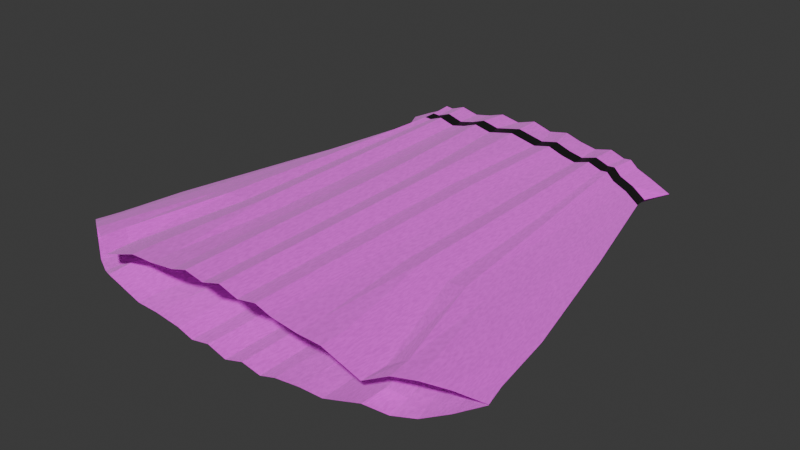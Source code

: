 # Source: skirt.blend  (saved by Blender 5.2.45; exported with 4.5.12 LTS)
import bpy
from mathutils import Matrix  # noqa: F401  (used for matrix-valued properties, if any)

bpy.ops.wm.read_factory_settings(use_empty=True)
scene = bpy.context.scene
scene.name = 'Scene'

# ---- images (referenced by path relative to the original .blend; pixels are not part of the script)
import os
ASSET_DIR = os.environ.get("B2B_ASSET_DIR", "")  # directory of the original .blend (textures are referenced by path, not embedded)
HERE = os.path.dirname(os.path.abspath(__file__))  # packed textures are extracted next to this script under _unpacked/

def load_image(name, relpath, width, height, colorspace="sRGB"):
    """Load a texture the original file referenced (path relative to the .blend, or extracted next to this script)."""
    p = next((c for c in (os.path.join(HERE, relpath), os.path.join(ASSET_DIR, relpath)) if relpath and os.path.exists(c)), "")
    if p:
        img = bpy.data.images.load(p, check_existing=True)
        img.name = name
    else:  # same state as the original file: an image datablock whose file is absent (Cycles renders it pink)
        img = bpy.data.images.new(name, width, height)
        img.source = "FILE"
        img.filepath = "//" + (relpath or name)
    img.colorspace_settings.name = colorspace
    return img
img_dye_white_png = load_image('dye_white.png', 'dye_white.png', 1024, 1024, 'sRGB')
img_dye_blue_png = load_image('dye_blue.png', 'dye_blue.png', 1024, 1024, 'sRGB')

# ---- materials (node trees are filled in below, after node groups)
mat_dress = bpy.data.materials.new('Dress')
mat_dress.diffuse_color = (0.42, 0.018, 0.012, 1.0)
mat_dressalt = bpy.data.materials.new('DressAlt')
mat_dressalt.diffuse_color = (0.42, 0.018, 0.012, 1.0)
mat_rim = bpy.data.materials.new('Rim')

# ---- material node trees
mat_dress.use_nodes = True; mat_dress.node_tree.nodes.clear()
_N = mat_dress.node_tree.nodes; _L = mat_dress.node_tree.links
n0 = _N.new('ShaderNodeOutputMaterial'); n0.name = 'Material Output'; n0.location = (825, 95)
n0.label = 'Cloth surface'
n1 = _N.new('ShaderNodeBsdfPrincipled'); n1.name = 'Principled BSDF'; n1.location = (575, 95)
n1.label = 'Matte dyed linen'
n1.inputs[2].default_value = 0.88
n1.inputs[10].default_value = 0.005
n1.inputs[24].default_value = 0.24
n1.inputs[25].default_value = 0.8
n2 = _N.new('ShaderNodeTexCoord'); n2.name = 'Texture Coordinate'; n2.location = (-975, -5)
n2.label = 'Fabric coordinates'
n3 = _N.new('ShaderNodeTexWave'); n3.name = 'Wave Texture'; n3.location = (-725, 95)
n3.label = 'Woven threads X'
n3.width = 160
n3.inputs[1].default_value = 95.0
n3.inputs[2].default_value = 0.6
n4 = _N.new('ShaderNodeTexWave'); n4.name = 'Wave Texture.001'; n4.location = (-725, -125)
n4.label = 'Woven threads Y'
n4.width = 160
n4.bands_direction = 'Y'
n4.inputs[1].default_value = 95.0
n4.inputs[2].default_value = 0.6
n5 = _N.new('ShaderNodeMath'); n5.name = 'Math'; n5.location = (-425, -85)
n5.label = 'Crossed warp and weft'
n5.operation = 'MULTIPLY'
n6 = _N.new('ShaderNodeBump'); n6.name = 'Bump'; n6.location = (275, -155)
n6.label = 'Fine thread relief'
n6.inputs[0].default_value = 0.22
n6.inputs[1].default_value = 0.0012
n7 = _N.new('ShaderNodeTexNoise'); n7.name = 'Noise Texture'; n7.location = (-425, 345)
n7.label = 'Uneven natural fibers'
n7.width = 160
n7.inputs[2].default_value = 65.0
n8 = _N.new('ShaderNodeValToRGB'); n8.name = 'Color Ramp'; n8.location = (-75, 345)
n8.label = 'Dyed fiber variation'
while len(n8.color_ramp.elements) > 1: n8.color_ramp.elements.remove(n8.color_ramp.elements[-1])
n8.color_ramp.elements[0].position = 0.0; n8.color_ramp.elements[0].color = (0.72, 0.72, 0.72, 1.0)
_e = n8.color_ramp.elements.new(1.0); _e.color = (1.18, 1.18, 1.18, 1.0)
n9 = _N.new('ShaderNodeMixRGB'); n9.name = 'Mix (Legacy)'; n9.location = (275, 345)
n9.label = 'Dyed cloth fibers'
n9.blend_type = 'MULTIPLY'
n9.inputs[0].default_value = 1.0
n10 = _N.new('ShaderNodeTexImage'); n10.name = 'Dye'; n10.location = (-250, 500)
n10.label = 'Variant dye'
n10.image = img_dye_white_png
_L.new(n1.outputs[0], n0.inputs[0])
_L.new(n2.outputs[0], n3.inputs[0])
_L.new(n2.outputs[0], n4.inputs[0])
_L.new(n3.outputs[1], n5.inputs[0])
_L.new(n4.outputs[1], n5.inputs[1])
_L.new(n5.outputs[0], n6.inputs[3])
_L.new(n6.outputs[0], n1.inputs[5])
_L.new(n2.outputs[0], n7.inputs[0])
_L.new(n7.outputs[0], n8.inputs[0])
_L.new(n8.outputs[0], n9.inputs[1])
_L.new(n9.outputs[0], n1.inputs[0])
_L.new(n10.outputs[0], n9.inputs[2])
n0.is_active_output = True
mat_dressalt.use_nodes = True; mat_dressalt.node_tree.nodes.clear()
_N = mat_dressalt.node_tree.nodes; _L = mat_dressalt.node_tree.links
n0 = _N.new('ShaderNodeOutputMaterial'); n0.name = 'Material Output'; n0.location = (825, 95)
n0.label = 'Cloth surface'
n1 = _N.new('ShaderNodeBsdfPrincipled'); n1.name = 'Principled BSDF'; n1.location = (575, 95)
n1.label = 'Matte dyed linen'
n1.inputs[2].default_value = 0.88
n1.inputs[10].default_value = 0.005
n1.inputs[24].default_value = 0.24
n1.inputs[25].default_value = 0.8
n2 = _N.new('ShaderNodeTexCoord'); n2.name = 'Texture Coordinate'; n2.location = (-975, -5)
n2.label = 'Fabric coordinates'
n3 = _N.new('ShaderNodeTexWave'); n3.name = 'Wave Texture'; n3.location = (-725, 95)
n3.label = 'Woven threads X'
n3.width = 160
n3.inputs[1].default_value = 95.0
n3.inputs[2].default_value = 0.6
n4 = _N.new('ShaderNodeTexWave'); n4.name = 'Wave Texture.001'; n4.location = (-725, -125)
n4.label = 'Woven threads Y'
n4.width = 160
n4.bands_direction = 'Y'
n4.inputs[1].default_value = 95.0
n4.inputs[2].default_value = 0.6
n5 = _N.new('ShaderNodeMath'); n5.name = 'Math'; n5.location = (-425, -85)
n5.label = 'Crossed warp and weft'
n5.operation = 'MULTIPLY'
n6 = _N.new('ShaderNodeBump'); n6.name = 'Bump'; n6.location = (275, -155)
n6.label = 'Fine thread relief'
n6.inputs[0].default_value = 0.22
n6.inputs[1].default_value = 0.0012
n7 = _N.new('ShaderNodeTexNoise'); n7.name = 'Noise Texture'; n7.location = (-425, 345)
n7.label = 'Uneven natural fibers'
n7.width = 160
n7.inputs[2].default_value = 65.0
n8 = _N.new('ShaderNodeValToRGB'); n8.name = 'Color Ramp'; n8.location = (-75, 345)
n8.label = 'Dyed fiber variation'
while len(n8.color_ramp.elements) > 1: n8.color_ramp.elements.remove(n8.color_ramp.elements[-1])
n8.color_ramp.elements[0].position = 0.0; n8.color_ramp.elements[0].color = (0.72, 0.72, 0.72, 1.0)
_e = n8.color_ramp.elements.new(1.0); _e.color = (1.18, 1.18, 1.18, 1.0)
n9 = _N.new('ShaderNodeMixRGB'); n9.name = 'Mix (Legacy)'; n9.location = (275, 345)
n9.label = 'Dyed cloth fibers'
n9.blend_type = 'MULTIPLY'
n9.inputs[0].default_value = 1.0
n10 = _N.new('ShaderNodeTexImage'); n10.name = 'Dye'; n10.location = (-250, 500)
n10.label = 'Variant dye'
n10.image = img_dye_blue_png
_L.new(n1.outputs[0], n0.inputs[0])
_L.new(n2.outputs[0], n3.inputs[0])
_L.new(n2.outputs[0], n4.inputs[0])
_L.new(n3.outputs[1], n5.inputs[0])
_L.new(n4.outputs[1], n5.inputs[1])
_L.new(n5.outputs[0], n6.inputs[3])
_L.new(n6.outputs[0], n1.inputs[5])
_L.new(n2.outputs[0], n7.inputs[0])
_L.new(n7.outputs[0], n8.inputs[0])
_L.new(n8.outputs[0], n9.inputs[1])
_L.new(n9.outputs[0], n1.inputs[0])
_L.new(n10.outputs[0], n9.inputs[2])
n0.is_active_output = True
mat_rim.use_nodes = True; mat_rim.node_tree.nodes.clear()
_N = mat_rim.node_tree.nodes; _L = mat_rim.node_tree.links
n0 = _N.new('ShaderNodeBsdfPrincipled'); n0.name = 'Principled BSDF'; n0.location = (-200, 100)
n0.inputs[0].default_value = (0.007113, 0.007113, 0.007113, 1.0)
n0.inputs[10].default_value = 0.005
n1 = _N.new('ShaderNodeOutputMaterial'); n1.name = 'Material Output'; n1.location = (200, 100)
_L.new(n0.outputs[0], n1.inputs[0])
n1.is_active_output = True

# ---- world
world_world = bpy.data.worlds.new('World'); scene.world = world_world
world_world.use_nodes = True; world_world.node_tree.nodes.clear()
_N = world_world.node_tree.nodes; _L = world_world.node_tree.links
n0 = _N.new('ShaderNodeOutputWorld'); n0.name = 'World Output'; n0.location = (200, 100)
n1 = _N.new('ShaderNodeBackground'); n1.name = 'Background'; n1.location = (-200, 100)
n1.inputs[0].default_value = (0.05088, 0.05088, 0.05088, 1.0)
_L.new(n1.outputs[0], n0.inputs[0])
n0.is_active_output = True
world_world.color = (0.05088, 0.05088, 0.05088)
world_world.sun_shadow_jitter_overblur = 0.0

# ---- meshes
me_plane = bpy.data.meshes.new('Plane')
me_plane.from_pydata([(-1.0, -1.0, 0.0), (1.0, -1.0, 0.0), (-1.0, 1.0, 0.0), (1.0, 1.0, 0.0)], [], [(0, 1, 3, 2)])
_uv = me_plane.uv_layers.new(name='UVMap')
_uv.uv.foreach_set('vector', [0.0, 0.0, 1.0, 0.0, 1.0, 1.0, 0.0, 1.0])
me_plane.update()
me_plane_005 = bpy.data.meshes.new('Plane.005')
me_plane_005.from_pydata([(0.0, -1.166, 0.09543), (1.223, -1.041, 0.0009499), (0.5854, -1.166, 0.06336), (0.0, -0.421, 0.09543), (0.9981, -1.115, 0.04448), (0.971, -0.421, 0.0), (0.3113, -1.166, 0.07467), (0.5019, -0.421, 0.07737), (0.3113, -0.421, 0.07467), (0.7339, -0.421, 0.04614), (0.0, -0.7934, 0.09543), (1.108, -1.079, 0.02729), (0.8015, -0.04859, 0.0), (0.4528, -1.166, 0.06552), (0.4955, -0.04859, 0.07844), (0.0, -0.04859, 0.09543), (0.7952, -1.166, 0.0269), (1.14, -0.7934, 0.0), (0.2175, -1.166, 0.08943), (0.5019, -0.7934, 0.07737), (0.3278, -0.04859, 0.07467), (0.3113, -0.7934, 0.07467), (0.2175, -0.421, 0.08943), (0.404, -0.421, 0.06552), (0.6488, -0.04859, 0.04614), (0.8473, -0.7934, 0.04614), (0.6135, -0.421, 0.05737), (0.8524, -0.421, 0.02767), (0.9936, -0.7934, 0.02767), (0.6399, -0.7934, 0.05295), (0.57, -0.04859, 0.06467), (0.404, -0.7934, 0.06552), (0.2175, -0.7934, 0.08943), (0.2457, -0.04859, 0.08943), (0.4089, -0.04859, 0.06552), (0.7282, -0.04859, 0.02767), (0.8681, 0.02489, 0.0), (0.5019, 0.02489, 0.07737), (0.3113, 0.02489, 0.07467), (0.6674, 0.02489, 0.04614), (0.0, 0.02489, 0.09543), (0.582, 0.02489, 0.06266), (0.2175, 0.02489, 0.08943), (0.404, 0.02489, 0.06552), (0.7527, 0.02489, 0.02767), (0.1088, -0.421, 0.07865), (0.1088, -1.166, 0.07865), (0.1088, -0.7934, 0.07865), (0.1507, -0.04859, 0.07865), (0.1088, 0.02489, 0.07865), (0.0, -1.094, 0.09543), (1.192, -0.9749, 0.001087), (0.5854, -1.094, 0.06336), (0.3113, -1.094, 0.07467), (0.964, -1.052, 0.04614), (1.094, -1.035, 0.02767), (0.803, -1.094, 0.02558), (0.4528, -1.094, 0.06552), (0.2175, -1.094, 0.08943), (0.1088, -1.094, 0.07865), (0.0, -0.08764, 0.09543), (0.8031, -0.08764, 0.0), (0.4955, -0.08764, 0.07844), (0.3278, -0.08764, 0.07467), (0.6501, -0.08764, 0.04614), (0.5706, -0.08764, 0.06457), (0.2457, -0.08764, 0.08943), (0.4089, -0.08764, 0.06552), (0.7301, -0.08764, 0.02767), (0.1507, -0.08764, 0.07865), (0.8967, -1.14, 0.04628), (0.6737, -0.421, 0.06234), (0.7436, -0.7934, 0.06013), (0.6094, -0.04859, 0.06599), (0.6247, 0.02489, 0.06499), (0.8835, -1.073, 0.04645), (0.6103, -0.08764, 0.06594)], [], [(32, 21, 8, 22), (31, 19, 7, 23), (72, 25, 9, 71), (28, 17, 5, 27), (25, 28, 27, 9), (54, 55, 28, 25), (55, 51, 17, 28), (19, 29, 26, 7), (52, 56, 29, 19), (75, 54, 25, 72), (62, 65, 30, 14), (76, 64, 24, 73), (21, 31, 23, 8), (53, 57, 31, 21), (57, 52, 19, 31), (47, 32, 22, 45), (59, 58, 32, 47), (58, 53, 21, 32), (69, 66, 33, 48), (66, 63, 20, 33), (63, 67, 34, 20), (67, 62, 14, 34), (64, 68, 35, 24), (68, 61, 12, 35), (24, 35, 44, 39), (20, 34, 43, 38), (48, 33, 42, 49), (14, 30, 41, 37), (73, 24, 39, 74), (33, 20, 38, 42), (34, 14, 37, 43), (35, 12, 36, 44), (15, 48, 49, 40), (60, 69, 48, 15), (50, 59, 47, 10), (10, 47, 45, 3), (0, 46, 59, 50), (18, 6, 53, 58), (46, 18, 58, 59), (13, 2, 52, 57), (6, 13, 57, 53), (70, 4, 54, 75), (2, 16, 56, 52), (11, 1, 51, 55), (4, 11, 55, 54), (3, 45, 69, 60), (27, 5, 61, 68), (9, 27, 68, 64), (23, 7, 62, 67), (8, 23, 67, 63), (22, 8, 63, 66), (45, 22, 66, 69), (71, 9, 64, 76), (7, 26, 65, 62), (26, 71, 76, 65), (16, 70, 75, 56), (30, 73, 74, 41), (65, 76, 73, 30), (56, 75, 72, 29), (29, 72, 71, 26)])
me_plane_005.polygons.foreach_set('material_index', [1, 0, 1, 0, 0, 0, 0, 1, 1, 1, 2, 2, 0, 0, 0, 1, 1, 1, 2, 2, 2, 2, 2, 2, 0, 0, 1, 1, 1, 1, 0, 0, 0, 2, 0, 0, 0, 1, 1, 0, 0, 1, 1, 0, 0, 0, 0, 0, 0, 0, 1, 1, 1, 1, 1, 1, 1, 2, 1, 1])
_uv = me_plane_005.uv_layers.new(name='UVMap')
_uv.uv.foreach_set('vector', [0.06096, 0.186, 0.1219, 0.186, 0.1219, 0.3719, 0.06096, 0.3719, 0.1829, 0.186, 0.2438, 0.186, 0.2438, 0.3719, 0.1829, 0.3719, 0.5274, 0.186, 0.6219, 0.186, 0.6219, 0.3719, 0.5274, 0.3719, 0.811, 0.186, 1.0, 0.186, 1.0, 0.3719, 0.811, 0.3719, 0.6219, 0.186, 0.811, 0.186, 0.811, 0.3719, 0.6219, 0.3719, 0.6219, 0.03581, 0.811, 0.03581, 0.811, 0.186, 0.6219, 0.186, 0.811, 0.03581, 1.0, 0.03581, 1.0, 0.186, 0.811, 0.186, 0.2438, 0.186, 0.4329, 0.186, 0.4329, 0.3719, 0.2438, 0.3719, 0.2438, 0.03581, 0.4329, 0.03581, 0.4329, 0.186, 0.2438, 0.186, 0.5274, 0.03581, 0.6219, 0.03581, 0.6219, 0.186, 0.5274, 0.186, 0.2438, 0.5532, 0.4329, 0.5532, 0.4329, 0.5579, 0.2438, 0.5579, 0.5274, 0.5532, 0.6219, 0.5532, 0.6219, 0.5579, 0.5274, 0.5579, 0.1219, 0.186, 0.1829, 0.186, 0.1829, 0.3719, 0.1219, 0.3719, 0.1219, 0.03581, 0.1829, 0.03581, 0.1829, 0.186, 0.1219, 0.186, 0.1829, 0.03581, 0.2438, 0.03581, 0.2438, 0.186, 0.1829, 0.186, 0.03048, 0.186, 0.06096, 0.186, 0.06096, 0.3719, 0.03048, 0.3719, 0.03048, 0.03581, 0.06096, 0.03581, 0.06096, 0.186, 0.03048, 0.186, 0.06096, 0.03581, 0.1219, 0.03581, 0.1219, 0.186, 0.06096, 0.186, 0.03048, 0.5532, 0.06096, 0.5532, 0.06096, 0.5579, 0.03048, 0.5579, 0.06096, 0.5532, 0.1219, 0.5532, 0.1219, 0.5579, 0.06096, 0.5579, 0.1219, 0.5532, 0.1829, 0.5532, 0.1829, 0.5579, 0.1219, 0.5579, 0.1829, 0.5532, 0.2438, 0.5532, 0.2438, 0.5579, 0.1829, 0.5579, 0.6219, 0.5532, 0.811, 0.5532, 0.811, 0.5579, 0.6219, 0.5579, 0.811, 0.5532, 1.0, 0.5532, 1.0, 0.5579, 0.811, 0.5579, 0.6219, 0.5579, 0.811, 0.5579, 0.811, 0.5946, 0.6219, 0.5946, 0.1219, 0.5579, 0.1829, 0.5579, 0.1829, 0.5946, 0.1219, 0.5946, 0.03048, 0.5579, 0.06096, 0.5579, 0.06096, 0.5946, 0.03048, 0.5946, 0.2438, 0.5579, 0.4329, 0.5579, 0.4329, 0.5946, 0.2438, 0.5946, 0.5274, 0.5579, 0.6219, 0.5579, 0.6219, 0.5946, 0.5274, 0.5946, 0.06096, 0.5579, 0.1219, 0.5579, 0.1219, 0.5946, 0.06096, 0.5946, 0.1829, 0.5579, 0.2438, 0.5579, 0.2438, 0.5946, 0.1829, 0.5946, 0.811, 0.5579, 1.0, 0.5579, 1.0, 0.5946, 0.811, 0.5946, 0.0, 0.5579, 0.03048, 0.5579, 0.03048, 0.5946, 0.0, 0.5946, 0.0, 0.5532, 0.03048, 0.5532, 0.03048, 0.5579, 0.0, 0.5579, 0.0, 0.03581, 0.03048, 0.03581, 0.03048, 0.186, 0.0, 0.186, 0.0, 0.186, 0.03048, 0.186, 0.03048, 0.3719, 0.0, 0.3719, 0.0, 0.0, 0.03048, 0.0, 0.03048, 0.03581, 0.0, 0.03581, 0.06096, 0.0, 0.1219, 0.0, 0.1219, 0.03581, 0.06096, 0.03581, 0.03048, 0.0, 0.06096, 0.0, 0.06096, 0.03581, 0.03048, 0.03581, 0.1829, 0.0, 0.2438, 0.0, 0.2438, 0.03581, 0.1829, 0.03581, 0.1219, 0.0, 0.1829, 0.0, 0.1829, 0.03581, 0.1219, 0.03581, 0.5274, 0.0, 0.6219, 0.0, 0.6219, 0.03581, 0.5274, 0.03581, 0.2438, 0.0, 0.4329, 0.0, 0.4329, 0.03581, 0.2438, 0.03581, 0.811, 0.0, 1.0, 0.0, 1.0, 0.03581, 0.811, 0.03581, 0.6219, 0.0, 0.811, 0.0, 0.811, 0.03581, 0.6219, 0.03581, 0.0, 0.3719, 0.03048, 0.3719, 0.03048, 0.5532, 0.0, 0.5532, 0.811, 0.3719, 1.0, 0.3719, 1.0, 0.5532, 0.811, 0.5532, 0.6219, 0.3719, 0.811, 0.3719, 0.811, 0.5532, 0.6219, 0.5532, 0.1829, 0.3719, 0.2438, 0.3719, 0.2438, 0.5532, 0.1829, 0.5532, 0.1219, 0.3719, 0.1829, 0.3719, 0.1829, 0.5532, 0.1219, 0.5532, 0.06096, 0.3719, 0.1219, 0.3719, 0.1219, 0.5532, 0.06096, 0.5532, 0.03048, 0.3719, 0.06096, 0.3719, 0.06096, 0.5532, 0.03048, 0.5532, 0.5274, 0.3719, 0.6219, 0.3719, 0.6219, 0.5532, 0.5274, 0.5532, 0.2438, 0.3719, 0.4329, 0.3719, 0.4329, 0.5532, 0.2438, 0.5532, 0.4329, 0.3719, 0.5274, 0.3719, 0.5274, 0.5532, 0.4329, 0.5532, 0.4329, 0.0, 0.5274, 0.0, 0.5274, 0.03581, 0.4329, 0.03581, 0.4329, 0.5579, 0.5274, 0.5579, 0.5274, 0.5946, 0.4329, 0.5946, 0.4329, 0.5532, 0.5274, 0.5532, 0.5274, 0.5579, 0.4329, 0.5579, 0.4329, 0.03581, 0.5274, 0.03581, 0.5274, 0.186, 0.4329, 0.186, 0.4329, 0.186, 0.5274, 0.186, 0.5274, 0.3719, 0.4329, 0.3719])
me_plane_005.materials.append(mat_dress)
me_plane_005.materials.append(mat_dressalt)
me_plane_005.materials.append(mat_rim)
me_plane_005.update()

# ---- objects
ob_plane = bpy.data.objects.new('Plane', me_plane)
ob_skirt = bpy.data.objects.new('Skirt', me_plane_005)

# ---- transforms, parenting, visibility, modifiers, constraints
ob_plane.location = (0.0, 0.0, 0.0)
ob_plane.scale = (0.5, 0.5, 0.5)
ob_plane.hide_render = True
ob_skirt.location = (0.0, 0.0, 0.0)
ob_skirt.scale = (0.2116, 0.4232, 0.4232)
_m = ob_skirt.modifiers.new('Mirror', 'MIRROR')
_m.use_axis = (True, False, True)

# ---- collection membership
scene.collection.objects.link(ob_plane)
scene.collection.objects.link(ob_skirt)

# ---- scene / render settings (as saved in the file)
scene.frame_start = 1; scene.frame_end = 250; scene.frame_set(1)
scene.render.engine = 'BLENDER_EEVEE_NEXT'
scene.render.bake_bias = 0.0
scene.render.bake_samples = 0
scene.render.compositor_device = 'GPU'
scene.eevee.use_volume_custom_range = False
scene.eevee.fast_gi_thickness_near = 0.1
scene.eevee.fast_gi_thickness_far = 0.0
scene.eevee.ray_tracing_options.screen_trace_thickness = 0.1
bpy.context.view_layer.update()

# ---- added for rendering (the .blend has no active camera and no usable light): camera, sun
cam_auto = bpy.data.cameras.new('AutoCamera')
cam_auto.lens = 50.0
cam_auto.sensor_width = 36.0
cam_auto.clip_end = 1000.0
ob_auto_camera = bpy.data.objects.new('AutoCamera', cam_auto)
scene.collection.objects.link(ob_auto_camera)
ob_auto_camera.location = (0.672548, -1.04847, 0.538038)
ob_auto_camera.rotation_euler = (1.09748, -7.21219e-08, 0.694738)
scene.camera = ob_auto_camera
light_auto_sun = bpy.data.lights.new('AutoSun', 'SUN')
light_auto_sun.energy = 3.0
light_auto_sun.angle = 0.0523599
ob_auto_sun = bpy.data.objects.new('AutoSun', light_auto_sun)
scene.collection.objects.link(ob_auto_sun)
ob_auto_sun.rotation_euler = (0.872665, 0.174533, 0.523599)
bpy.context.view_layer.update()
